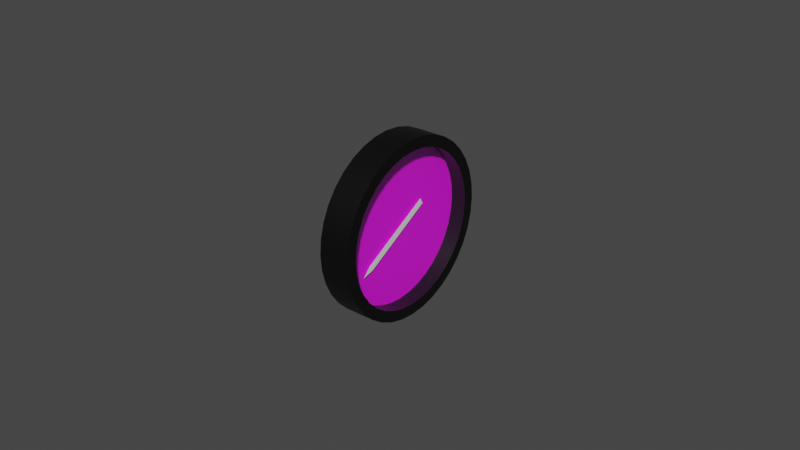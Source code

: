 # Source: fuel-pressure.blend  (saved by Blender 2.83.18; exported with 4.5.12 LTS)
import bpy
from mathutils import Matrix  # noqa: F401  (used for matrix-valued properties, if any)

bpy.ops.wm.read_factory_settings(use_empty=True)
scene = bpy.context.scene
scene.name = 'Scene'

# ---- images (referenced by path relative to the original .blend; pixels are not part of the script)
import os
ASSET_DIR = os.environ.get("B2B_ASSET_DIR", "")  # directory of the original .blend (textures are referenced by path, not embedded)
HERE = os.path.dirname(os.path.abspath(__file__))  # packed textures are extracted next to this script under _unpacked/

def load_image(name, relpath, width, height, colorspace="sRGB"):
    """Load a texture the original file referenced (path relative to the .blend, or extracted next to this script)."""
    p = next((c for c in (os.path.join(HERE, relpath), os.path.join(ASSET_DIR, relpath)) if relpath and os.path.exists(c)), "")
    if p:
        img = bpy.data.images.load(p, check_existing=True)
        img.name = name
    else:  # same state as the original file: an image datablock whose file is absent (Cycles renders it pink)
        img = bpy.data.images.new(name, width, height)
        img.source = "FILE"
        img.filepath = "//" + (relpath or name)
    img.colorspace_settings.name = colorspace
    return img
img_fuel_pressure_png = load_image('fuel-pressure.png', 'fuel-pressure.png', 1024, 1024, 'sRGB')

# ---- materials (node trees are filled in below, after node groups)
mat_casematerial = bpy.data.materials.new('CaseMaterial')
mat_casematerial.use_transparent_shadow = False
mat_glassmaterial = bpy.data.materials.new('GlassMaterial')
mat_glassmaterial.surface_render_method = 'BLENDED'
mat_glassmaterial.blend_method = 'BLEND'
mat_facematerial = bpy.data.materials.new('FaceMaterial')
mat_facematerial.use_transparent_shadow = False
mat_needlematerial = bpy.data.materials.new('NeedleMaterial')
mat_needlematerial.use_transparent_shadow = False

# ---- node groups
ng_auto_smooth = bpy.data.node_groups.new('Auto Smooth', 'GeometryNodeTree')
_s = ng_auto_smooth.interface.new_socket(name='Geometry', in_out='OUTPUT', socket_type='NodeSocketGeometry')
_s = ng_auto_smooth.interface.new_socket(name='Geometry', in_out='INPUT', socket_type='NodeSocketGeometry')
_s = ng_auto_smooth.interface.new_socket(name='Angle', in_out='INPUT', socket_type='NodeSocketFloat')
_s.subtype = 'ANGLE'
_s.min_value = 0.0
_s.max_value = 3.142
ng_auto_smooth.is_modifier = True
_N = ng_auto_smooth.nodes; _L = ng_auto_smooth.links
n0 = _N.new('NodeGroupOutput'); n0.name = 'Group Output'; n0.location = (480, -100)
n1 = _N.new('NodeGroupInput'); n1.name = 'Group Input'; n1.location = (-420, -300)
n2 = _N.new('NodeGroupInput'); n2.name = 'Group Input.001'; n2.location = (-60, -100)
n3 = _N.new('GeometryNodeSetShadeSmooth'); n3.name = 'Set Shade Smooth'; n3.location = (120, -100)
n3.domain = 'EDGE'
n4 = _N.new('GeometryNodeSetShadeSmooth'); n4.name = 'Set Shade Smooth.001'; n4.location = (300, -100)
n5 = _N.new('GeometryNodeInputMeshEdgeAngle'); n5.name = 'Edge Angle'; n5.location = (-420, -220)
n6 = _N.new('GeometryNodeInputEdgeSmooth'); n6.name = 'Is Edge Smooth'; n6.location = (-60, -160)
n7 = _N.new('GeometryNodeInputShadeSmooth'); n7.name = 'Is Face Smooth'; n7.location = (-240, -340)
n8 = _N.new('FunctionNodeBooleanMath'); n8.name = 'Boolean Math'; n8.location = (-60, -220)
n9 = _N.new('FunctionNodeCompare'); n9.name = 'Compare'; n9.location = (-240, -180)
n9.operation = 'LESS_EQUAL'
_L.new(n5.outputs[0], n9.inputs[0])
_L.new(n4.outputs[0], n0.inputs[0])
_L.new(n1.outputs[1], n9.inputs[1])
_L.new(n9.outputs[0], n8.inputs[0])
_L.new(n7.outputs[0], n8.inputs[1])
_L.new(n2.outputs[0], n3.inputs[0])
_L.new(n6.outputs[0], n3.inputs[1])
_L.new(n3.outputs[0], n4.inputs[0])
_L.new(n8.outputs[0], n3.inputs[2])
n0.is_active_output = True

# ---- material node trees
mat_casematerial.use_nodes = True; mat_casematerial.node_tree.nodes.clear()
_N = mat_casematerial.node_tree.nodes; _L = mat_casematerial.node_tree.links
n0 = _N.new('ShaderNodeBsdfPrincipled'); n0.name = 'Principled BSDF'; n0.location = (10, 300)
n0.distribution = 'GGX'
n0.subsurface_method = 'BURLEY'
n0.inputs[0].default_value = (0.0, 0.0, 0.0, 1.0)
n0.inputs[3].default_value = 1.45
n0.inputs[27].default_value = (0.0, 0.0, 0.0, 1.0)
n0.inputs[28].default_value = 1.0
n1 = _N.new('ShaderNodeOutputMaterial'); n1.name = 'Material Output'; n1.location = (300, 300)
_L.new(n0.outputs[0], n1.inputs[0])
n1.is_active_output = True
mat_glassmaterial.use_nodes = True; mat_glassmaterial.node_tree.nodes.clear()
_N = mat_glassmaterial.node_tree.nodes; _L = mat_glassmaterial.node_tree.links
n0 = _N.new('ShaderNodeBsdfPrincipled'); n0.name = 'Principled BSDF'; n0.location = (10, 300)
n0.distribution = 'GGX'
n0.subsurface_method = 'BURLEY'
n0.inputs[0].default_value = (0.7874, 0.8689, 1.0, 1.0)
n0.inputs[1].default_value = 1.0
n0.inputs[2].default_value = 0.2
n0.inputs[3].default_value = 1.45
n0.inputs[4].default_value = 0.1
n0.inputs[13].default_value = 1.0
n0.inputs[27].default_value = (0.0, 0.0, 0.0, 1.0)
n0.inputs[28].default_value = 1.0
n1 = _N.new('ShaderNodeOutputMaterial'); n1.name = 'Material Output'; n1.location = (300, 300)
_L.new(n0.outputs[0], n1.inputs[0])
n1.is_active_output = True
mat_facematerial.use_nodes = True; mat_facematerial.node_tree.nodes.clear()
_N = mat_facematerial.node_tree.nodes; _L = mat_facematerial.node_tree.links
n0 = _N.new('ShaderNodeBsdfPrincipled'); n0.name = 'Principled BSDF'; n0.location = (10, 300)
n0.distribution = 'GGX'
n0.subsurface_method = 'BURLEY'
n0.inputs[3].default_value = 1.45
n0.inputs[27].default_value = (0.0, 0.0, 0.0, 1.0)
n0.inputs[28].default_value = 1.0
n1 = _N.new('ShaderNodeOutputMaterial'); n1.name = 'Material Output'; n1.location = (300, 300)
n2 = _N.new('ShaderNodeTexImage'); n2.name = 'Image Texture'; n2.location = (-280, 280)
n2.image = img_fuel_pressure_png
_L.new(n0.outputs[0], n1.inputs[0])
_L.new(n2.outputs[0], n0.inputs[0])
n1.is_active_output = True
mat_needlematerial.use_nodes = True; mat_needlematerial.node_tree.nodes.clear()
_N = mat_needlematerial.node_tree.nodes; _L = mat_needlematerial.node_tree.links
n0 = _N.new('ShaderNodeBsdfPrincipled'); n0.name = 'Principled BSDF'; n0.location = (10, 300)
n0.distribution = 'GGX'
n0.subsurface_method = 'BURLEY'
n0.inputs[0].default_value = (1.0, 1.0, 1.0, 1.0)
n0.inputs[3].default_value = 1.45
n0.inputs[27].default_value = (0.0, 0.0, 0.0, 1.0)
n0.inputs[28].default_value = 1.0
n1 = _N.new('ShaderNodeOutputMaterial'); n1.name = 'Material Output'; n1.location = (300, 300)
_L.new(n0.outputs[0], n1.inputs[0])
n1.is_active_output = True

# ---- world
world_world = bpy.data.worlds.new('World'); scene.world = world_world
world_world.use_nodes = True; world_world.node_tree.nodes.clear()
_N = world_world.node_tree.nodes; _L = world_world.node_tree.links
n0 = _N.new('ShaderNodeOutputWorld'); n0.name = 'World Output'; n0.location = (300, 300)
n1 = _N.new('ShaderNodeBackground'); n1.name = 'Background'; n1.location = (10, 300)
n1.inputs[0].default_value = (0.05088, 0.05088, 0.05088, 1.0)
_L.new(n1.outputs[0], n0.inputs[0])
n0.is_active_output = True
world_world.color = (0.05088, 0.05088, 0.05088)
world_world.use_sun_shadow = False
world_world.sun_shadow_jitter_overblur = 0.0

# ---- meshes
me_circle = bpy.data.meshes.new('Circle')
me_circle.from_pydata([(0.0, 0.0285, 0.0), (1.518e-10, 0.02807, 0.004949), (2.99e-10, 0.02678, 0.009748), (4.371e-10, 0.02468, 0.01425), (5.619e-10, 0.02183, 0.01832), (6.697e-10, 0.01832, 0.02183), (7.571e-10, 0.01425, 0.02468), (8.215e-10, 0.009748, 0.02678), (8.609e-10, 0.004949, 0.02807), (8.742e-10, 2.152e-09, 0.0285), (8.609e-10, -0.004949, 0.02807), (8.215e-10, -0.009748, 0.02678), (7.571e-10, -0.01425, 0.02468), (6.697e-10, -0.01832, 0.02183), (5.619e-10, -0.02183, 0.01832), (4.371e-10, -0.02468, 0.01425), (2.99e-10, -0.02678, 0.009748), (1.518e-10, -0.02807, 0.004949), (3.404e-16, -0.0285, 1.11e-08), (-1.518e-10, -0.02807, -0.004949), (-2.99e-10, -0.02678, -0.009748), (-4.371e-10, -0.02468, -0.01425), (-5.619e-10, -0.02183, -0.01832), (-6.697e-10, -0.01832, -0.02183), (-7.571e-10, -0.01425, -0.02468), (-8.215e-10, -0.009748, -0.02678), (-8.609e-10, -0.004949, -0.02807), (-8.742e-10, -1.325e-08, -0.0285), (-8.609e-10, 0.004949, -0.02807), (-8.215e-10, 0.009748, -0.02678), (-7.571e-10, 0.01425, -0.02468), (-6.697e-10, 0.01832, -0.02183), (-5.619e-10, 0.02183, -0.01832), (-4.371e-10, 0.02468, -0.01425), (-2.99e-10, 0.02678, -0.009748), (-1.518e-10, 0.02807, -0.004949), (1.328e-10, 0.02455, 0.004328), (9.845e-18, 0.02492, 3.21e-10), (2.615e-10, 0.02342, 0.008524), (3.823e-10, 0.02158, 0.01246), (4.914e-10, 0.01909, 0.01602), (5.857e-10, 0.01602, 0.01909), (6.621e-10, 0.01246, 0.02158), (7.184e-10, 0.008524, 0.02342), (7.529e-10, 0.004328, 0.02455), (7.645e-10, 1.189e-09, 0.02492), (7.529e-10, -0.004328, 0.02455), (7.184e-10, -0.008524, 0.02342), (6.621e-10, -0.01246, 0.02158), (5.857e-10, -0.01602, 0.01909), (4.914e-10, -0.01909, 0.01602), (3.823e-10, -0.02158, 0.01246), (2.615e-10, -0.02342, 0.008524), (1.328e-10, -0.02455, 0.004328), (2.814e-16, -0.02492, 9.173e-09), (-1.328e-10, -0.02455, -0.004328), (-2.615e-10, -0.02342, -0.008524), (-3.823e-10, -0.02158, -0.01246), (-4.914e-10, -0.01909, -0.01602), (-5.857e-10, -0.01602, -0.01909), (-6.621e-10, -0.01246, -0.02158), (-7.184e-10, -0.008524, -0.02342), (-7.529e-10, -0.004328, -0.02455), (-7.645e-10, -1.131e-08, -0.02492), (-7.529e-10, 0.004328, -0.02455), (-7.184e-10, 0.008524, -0.02342), (-6.621e-10, 0.01246, -0.02158), (-5.857e-10, 0.01602, -0.01909), (-4.914e-10, 0.01909, -0.01602), (-3.823e-10, 0.02158, -0.01246), (-2.615e-10, 0.02342, -0.008524), (-1.328e-10, 0.02455, -0.004328), (-0.005, 0.02455, 0.004328), (-0.005, 0.02492, 6.324e-10), (-0.005, 0.02342, 0.008524), (-0.005, 0.02158, 0.01246), (-0.005, 0.01909, 0.01602), (-0.005, 0.01602, 0.01909), (-0.005, 0.01246, 0.02158), (-0.005, 0.008524, 0.02342), (-0.005, 0.004328, 0.02455), (-0.005, 1.189e-09, 0.02492), (-0.005, -0.004328, 0.02455), (-0.005, -0.008524, 0.02342), (-0.005, -0.01246, 0.02158), (-0.005, -0.01602, 0.01909), (-0.005, -0.01909, 0.01602), (-0.005, -0.02158, 0.01246), (-0.005, -0.02342, 0.008524), (-0.005, -0.02455, 0.004328), (-0.005, -0.02492, 9.484e-09), (-0.005, -0.02455, -0.004328), (-0.005, -0.02342, -0.008524), (-0.005, -0.02158, -0.01246), (-0.005, -0.01909, -0.01602), (-0.005, -0.01602, -0.01909), (-0.005, -0.01246, -0.02158), (-0.005, -0.008524, -0.02342), (-0.005, -0.004328, -0.02455), (-0.005, -1.131e-08, -0.02492), (-0.005, 0.004328, -0.02455), (-0.005, 0.008524, -0.02342), (-0.005, 0.01246, -0.02158), (-0.005, 0.01602, -0.01909), (-0.005, 0.01909, -0.01602), (-0.005, 0.02158, -0.01246), (-0.005, 0.02342, -0.008524), (-0.005, 0.02455, -0.004328), (-0.01, 0.0285, 6.229e-10), (-0.01, 0.02807, 0.004949), (-0.01, 0.02678, 0.009748), (-0.01, 0.02468, 0.01425), (-0.01, 0.02183, 0.01832), (-0.01, 0.01832, 0.02183), (-0.01, 0.01425, 0.02468), (-0.01, 0.009748, 0.02678), (-0.01, 0.004949, 0.02807), (-0.01, 2.152e-09, 0.0285), (-0.01, -0.004949, 0.02807), (-0.01, -0.009748, 0.02678), (-0.01, -0.01425, 0.02468), (-0.01, -0.01832, 0.02183), (-0.01, -0.02183, 0.01832), (-0.01, -0.02468, 0.01425), (-0.01, -0.02678, 0.009748), (-0.01, -0.02807, 0.004949), (-0.01, -0.0285, 1.172e-08), (-0.01, -0.02807, -0.004949), (-0.01, -0.02678, -0.009748), (-0.01, -0.02468, -0.01425), (-0.01, -0.02183, -0.01832), (-0.01, -0.01832, -0.02183), (-0.01, -0.01425, -0.02468), (-0.01, -0.009748, -0.02678), (-0.01, -0.004949, -0.02807), (-0.01, -1.325e-08, -0.0285), (-0.01, 0.004949, -0.02807), (-0.01, 0.009748, -0.02678), (-0.01, 0.01425, -0.02468), (-0.01, 0.01832, -0.02183), (-0.01, 0.02183, -0.01832), (-0.01, 0.02468, -0.01425), (-0.01, 0.02678, -0.009748), (-0.01, 0.02807, -0.004949)], [], [(49, 50, 86, 85), (36, 37, 0, 1), (38, 36, 1, 2), (39, 38, 2, 3), (40, 39, 3, 4), (41, 40, 4, 5), (42, 41, 5, 6), (43, 42, 6, 7), (44, 43, 7, 8), (45, 44, 8, 9), (46, 45, 9, 10), (47, 46, 10, 11), (48, 47, 11, 12), (49, 48, 12, 13), (50, 49, 13, 14), (51, 50, 14, 15), (52, 51, 15, 16), (53, 52, 16, 17), (54, 53, 17, 18), (55, 54, 18, 19), (56, 55, 19, 20), (57, 56, 20, 21), (58, 57, 21, 22), (59, 58, 22, 23), (60, 59, 23, 24), (61, 60, 24, 25), (62, 61, 25, 26), (63, 62, 26, 27), (64, 63, 27, 28), (65, 64, 28, 29), (66, 65, 29, 30), (67, 66, 30, 31), (68, 67, 31, 32), (69, 68, 32, 33), (70, 69, 33, 34), (71, 70, 34, 35), (37, 71, 35, 0), (37, 36, 72, 73), (63, 64, 100, 99), (50, 51, 87, 86), (36, 38, 74, 72), (64, 65, 101, 100), (51, 52, 88, 87), (38, 39, 75, 74), (65, 66, 102, 101), (52, 53, 89, 88), (39, 40, 76, 75), (66, 67, 103, 102), (53, 54, 90, 89), (40, 41, 77, 76), (67, 68, 104, 103), (54, 55, 91, 90), (41, 42, 78, 77), (68, 69, 105, 104), (55, 56, 92, 91), (42, 43, 79, 78), (69, 70, 106, 105), (56, 57, 93, 92), (43, 44, 80, 79), (70, 71, 107, 106), (57, 58, 94, 93), (44, 45, 81, 80), (71, 37, 73, 107), (58, 59, 95, 94), (45, 46, 82, 81), (59, 60, 96, 95), (46, 47, 83, 82), (60, 61, 97, 96), (47, 48, 84, 83), (61, 62, 98, 97), (48, 49, 85, 84), (62, 63, 99, 98), (20, 19, 127, 128), (7, 6, 114, 115), (34, 33, 141, 142), (21, 20, 128, 129), (8, 7, 115, 116), (35, 34, 142, 143), (22, 21, 129, 130), (9, 8, 116, 117), (0, 35, 143, 108), (23, 22, 130, 131), (10, 9, 117, 118), (24, 23, 131, 132), (11, 10, 118, 119), (25, 24, 132, 133), (12, 11, 119, 120), (26, 25, 133, 134), (13, 12, 120, 121), (27, 26, 134, 135), (14, 13, 121, 122), (1, 0, 108, 109), (28, 27, 135, 136), (15, 14, 122, 123), (2, 1, 109, 110), (29, 28, 136, 137), (16, 15, 123, 124), (3, 2, 110, 111), (30, 29, 137, 138), (17, 16, 124, 125), (4, 3, 111, 112), (31, 30, 138, 139), (18, 17, 125, 126), (5, 4, 112, 113), (32, 31, 139, 140), (19, 18, 126, 127), (6, 5, 113, 114), (33, 32, 140, 141), (109, 110, 111, 112, 113, 114, 115, 116, 117, 118, 119, 120, 121, 122, 123, 124, 125, 126, 127, 128, 129, 130, 131, 132, 133, 134, 135, 136, 137, 138, 139, 140, 141, 142, 143, 108)])
me_circle.polygons.foreach_set('use_smooth', [True] * 109)
_uv = me_circle.uv_layers.new(name='UVMap')
_uv.uv.foreach_set('vector', [0.165, 0.2189, 0.2189, 0.165, 0.2189, 0.165, 0.165, 0.2189, 0.4241, 0.9306, 0.5, 0.9373, 0.5, 1.0, 0.4132, 0.9924, 0.3504, 0.9109, 0.4241, 0.9306, 0.4132, 0.9924, 0.329, 0.9698, 0.2814, 0.8787, 0.3504, 0.9109, 0.329, 0.9698, 0.25, 0.933, 0.2189, 0.835, 0.2814, 0.8787, 0.25, 0.933, 0.1786, 0.883, 0.165, 0.7811, 0.2189, 0.835, 0.1786, 0.883, 0.117, 0.8214, 0.1213, 0.7186, 0.165, 0.7811, 0.117, 0.8214, 0.06699, 0.75, 0.08911, 0.6496, 0.1213, 0.7186, 0.06699, 0.75, 0.03015, 0.671, 0.06938, 0.5759, 0.08911, 0.6496, 0.03015, 0.671, 0.007596, 0.5868, 0.06274, 0.5, 0.06938, 0.5759, 0.007596, 0.5868, 0.0, 0.5, 0.06938, 0.4241, 0.06274, 0.5, 0.0, 0.5, 0.007596, 0.4132, 0.08911, 0.3504, 0.06938, 0.4241, 0.007596, 0.4132, 0.03015, 0.329, 0.1213, 0.2814, 0.08911, 0.3504, 0.03015, 0.329, 0.06699, 0.25, 0.165, 0.2189, 0.1213, 0.2814, 0.06699, 0.25, 0.117, 0.1786, 0.2189, 0.165, 0.165, 0.2189, 0.117, 0.1786, 0.1786, 0.117, 0.2814, 0.1213, 0.2189, 0.165, 0.1786, 0.117, 0.25, 0.06699, 0.3504, 0.08911, 0.2814, 0.1213, 0.25, 0.06699, 0.329, 0.03015, 0.4241, 0.06938, 0.3504, 0.08911, 0.329, 0.03015, 0.4132, 0.007596, 0.5, 0.06274, 0.4241, 0.06938, 0.4132, 0.007596, 0.5, 0.0, 0.5759, 0.06938, 0.5, 0.06274, 0.5, 0.0, 0.5868, 0.007596, 0.6496, 0.08911, 0.5759, 0.06938, 0.5868, 0.007596, 0.671, 0.03015, 0.7186, 0.1213, 0.6496, 0.08911, 0.671, 0.03015, 0.75, 0.06699, 0.7811, 0.165, 0.7186, 0.1213, 0.75, 0.06699, 0.8214, 0.117, 0.835, 0.2189, 0.7811, 0.165, 0.8214, 0.117, 0.883, 0.1786, 0.8787, 0.2814, 0.835, 0.2189, 0.883, 0.1786, 0.933, 0.25, 0.9109, 0.3504, 0.8787, 0.2814, 0.933, 0.25, 0.9698, 0.329, 0.9306, 0.4241, 0.9109, 0.3504, 0.9698, 0.329, 0.9924, 0.4132, 0.9373, 0.5, 0.9306, 0.4241, 0.9924, 0.4132, 1.0, 0.5, 0.9306, 0.5759, 0.9373, 0.5, 1.0, 0.5, 0.9924, 0.5868, 0.9109, 0.6496, 0.9306, 0.5759, 0.9924, 0.5868, 0.9698, 0.671, 0.8787, 0.7186, 0.9109, 0.6496, 0.9698, 0.671, 0.933, 0.75, 0.835, 0.7811, 0.8787, 0.7186, 0.933, 0.75, 0.883, 0.8214, 0.7811, 0.835, 0.835, 0.7811, 0.883, 0.8214, 0.8214, 0.883, 0.7186, 0.8787, 0.7811, 0.835, 0.8214, 0.883, 0.75, 0.933, 0.6496, 0.9109, 0.7186, 0.8787, 0.75, 0.933, 0.671, 0.9698, 0.5759, 0.9306, 0.6496, 0.9109, 0.671, 0.9698, 0.5868, 0.9924, 0.5, 0.9373, 0.5759, 0.9306, 0.5868, 0.9924, 0.5, 1.0, 0.5, 0.9373, 0.4241, 0.9306, 0.4241, 0.9306, 0.5, 0.9373, 0.9373, 0.5, 0.9306, 0.5759, 0.9306, 0.5759, 0.9373, 0.5, 0.2189, 0.165, 0.2814, 0.1213, 0.2814, 0.1213, 0.2189, 0.165, 0.4241, 0.9306, 0.3504, 0.9109, 0.3504, 0.9109, 0.4241, 0.9306, 0.9306, 0.5759, 0.9109, 0.6496, 0.9109, 0.6496, 0.9306, 0.5759, 0.2814, 0.1213, 0.3504, 0.08911, 0.3504, 0.08911, 0.2814, 0.1213, 0.3504, 0.9109, 0.2814, 0.8787, 0.2814, 0.8787, 0.3504, 0.9109, 0.9109, 0.6496, 0.8787, 0.7186, 0.8787, 0.7186, 0.9109, 0.6496, 0.3504, 0.08911, 0.4241, 0.06938, 0.4241, 0.06938, 0.3504, 0.08911, 0.2814, 0.8787, 0.2189, 0.835, 0.2189, 0.835, 0.2814, 0.8787, 0.8787, 0.7186, 0.835, 0.7811, 0.835, 0.7811, 0.8787, 0.7186, 0.4241, 0.06938, 0.5, 0.06274, 0.5, 0.06274, 0.4241, 0.06938, 0.2189, 0.835, 0.165, 0.7811, 0.165, 0.7811, 0.2189, 0.835, 0.835, 0.7811, 0.7811, 0.835, 0.7811, 0.835, 0.835, 0.7811, 0.5, 0.06274, 0.5759, 0.06938, 0.5759, 0.06938, 0.5, 0.06274, 0.165, 0.7811, 0.1213, 0.7186, 0.1213, 0.7186, 0.165, 0.7811, 0.7811, 0.835, 0.7186, 0.8787, 0.7186, 0.8787, 0.7811, 0.835, 0.5759, 0.06938, 0.6496, 0.08911, 0.6496, 0.08911, 0.5759, 0.06938, 0.1213, 0.7186, 0.08911, 0.6496, 0.08911, 0.6496, 0.1213, 0.7186, 0.7186, 0.8787, 0.6496, 0.9109, 0.6496, 0.9109, 0.7186, 0.8787, 0.6496, 0.08911, 0.7186, 0.1213, 0.7186, 0.1213, 0.6496, 0.08911, 0.08911, 0.6496, 0.06938, 0.5759, 0.06938, 0.5759, 0.08911, 0.6496, 0.6496, 0.9109, 0.5759, 0.9306, 0.5759, 0.9306, 0.6496, 0.9109, 0.7186, 0.1213, 0.7811, 0.165, 0.7811, 0.165, 0.7186, 0.1213, 0.06938, 0.5759, 0.06274, 0.5, 0.06274, 0.5, 0.06938, 0.5759, 0.5759, 0.9306, 0.5, 0.9373, 0.5, 0.9373, 0.5759, 0.9306, 0.7811, 0.165, 0.835, 0.2189, 0.835, 0.2189, 0.7811, 0.165, 0.06274, 0.5, 0.06938, 0.4241, 0.06938, 0.4241, 0.06274, 0.5, 0.835, 0.2189, 0.8787, 0.2814, 0.8787, 0.2814, 0.835, 0.2189, 0.06938, 0.4241, 0.08911, 0.3504, 0.08911, 0.3504, 0.06938, 0.4241, 0.8787, 0.2814, 0.9109, 0.3504, 0.9109, 0.3504, 0.8787, 0.2814, 0.08911, 0.3504, 0.1213, 0.2814, 0.1213, 0.2814, 0.08911, 0.3504, 0.9109, 0.3504, 0.9306, 0.4241, 0.9306, 0.4241, 0.9109, 0.3504, 0.1213, 0.2814, 0.165, 0.2189, 0.165, 0.2189, 0.1213, 0.2814, 0.9306, 0.4241, 0.9373, 0.5, 0.9373, 0.5, 0.9306, 0.4241, 0.671, 0.03015, 0.5868, 0.007596, 0.5868, 0.007596, 0.671, 0.03015, 0.03015, 0.671, 0.06699, 0.75, 0.06699, 0.75, 0.03015, 0.671, 0.671, 0.9698, 0.75, 0.933, 0.75, 0.933, 0.671, 0.9698, 0.75, 0.06699, 0.671, 0.03015, 0.671, 0.03015, 0.75, 0.06699, 0.007596, 0.5868, 0.03015, 0.671, 0.03015, 0.671, 0.007596, 0.5868, 0.5868, 0.9924, 0.671, 0.9698, 0.671, 0.9698, 0.5868, 0.9924, 0.8214, 0.117, 0.75, 0.06699, 0.75, 0.06699, 0.8214, 0.117, 0.0, 0.5, 0.007596, 0.5868, 0.007596, 0.5868, 0.0, 0.5, 0.5, 1.0, 0.5868, 0.9924, 0.5868, 0.9924, 0.5, 1.0, 0.883, 0.1786, 0.8214, 0.117, 0.8214, 0.117, 0.883, 0.1786, 0.007596, 0.4132, 0.0, 0.5, 0.0, 0.5, 0.007596, 0.4132, 0.933, 0.25, 0.883, 0.1786, 0.883, 0.1786, 0.933, 0.25, 0.03015, 0.329, 0.007596, 0.4132, 0.007596, 0.4132, 0.03015, 0.329, 0.9698, 0.329, 0.933, 0.25, 0.933, 0.25, 0.9698, 0.329, 0.06699, 0.25, 0.03015, 0.329, 0.03015, 0.329, 0.06699, 0.25, 0.9924, 0.4132, 0.9698, 0.329, 0.9698, 0.329, 0.9924, 0.4132, 0.117, 0.1786, 0.06699, 0.25, 0.06699, 0.25, 0.117, 0.1786, 1.0, 0.5, 0.9924, 0.4132, 0.9924, 0.4132, 1.0, 0.5, 0.1786, 0.117, 0.117, 0.1786, 0.117, 0.1786, 0.1786, 0.117, 0.4132, 0.9924, 0.5, 1.0, 0.5, 1.0, 0.4132, 0.9924, 0.9924, 0.5868, 1.0, 0.5, 1.0, 0.5, 0.9924, 0.5868, 0.25, 0.06699, 0.1786, 0.117, 0.1786, 0.117, 0.25, 0.06699, 0.329, 0.9698, 0.4132, 0.9924, 0.4132, 0.9924, 0.329, 0.9698, 0.9698, 0.671, 0.9924, 0.5868, 0.9924, 0.5868, 0.9698, 0.671, 0.329, 0.03015, 0.25, 0.06699, 0.25, 0.06699, 0.329, 0.03015, 0.25, 0.933, 0.329, 0.9698, 0.329, 0.9698, 0.25, 0.933, 0.933, 0.75, 0.9698, 0.671, 0.9698, 0.671, 0.933, 0.75, 0.4132, 0.007596, 0.329, 0.03015, 0.329, 0.03015, 0.4132, 0.007596, 0.1786, 0.883, 0.25, 0.933, 0.25, 0.933, 0.1786, 0.883, 0.883, 0.8214, 0.933, 0.75, 0.933, 0.75, 0.883, 0.8214, 0.5, 0.0, 0.4132, 0.007596, 0.4132, 0.007596, 0.5, 0.0, 0.117, 0.8214, 0.1786, 0.883, 0.1786, 0.883, 0.117, 0.8214, 0.8214, 0.883, 0.883, 0.8214, 0.883, 0.8214, 0.8214, 0.883, 0.5868, 0.007596, 0.5, 0.0, 0.5, 0.0, 0.5868, 0.007596, 0.06699, 0.75, 0.117, 0.8214, 0.117, 0.8214, 0.06699, 0.75, 0.75, 0.933, 0.8214, 0.883, 0.8214, 0.883, 0.75, 0.933, 0.4132, 0.9924, 0.329, 0.9698, 0.25, 0.933, 0.1786, 0.883, 0.117, 0.8214, 0.06699, 0.75, 0.03015, 0.671, 0.007596, 0.5868, 0.0, 0.5, 0.007596, 0.4132, 0.03015, 0.329, 0.06699, 0.25, 0.117, 0.1786, 0.1786, 0.117, 0.25, 0.06699, 0.329, 0.03015, 0.4132, 0.007596, 0.5, 0.0, 0.5868, 0.007596, 0.671, 0.03015, 0.75, 0.06699, 0.8214, 0.117, 0.883, 0.1786, 0.933, 0.25, 0.9698, 0.329, 0.9924, 0.4132, 1.0, 0.5, 0.9924, 0.5868, 0.9698, 0.671, 0.933, 0.75, 0.883, 0.8214, 0.8214, 0.883, 0.75, 0.933, 0.671, 0.9698, 0.5868, 0.9924, 0.5, 1.0])
me_circle.materials.append(mat_casematerial)
me_circle.use_remesh_fix_poles = True
me_circle.use_remesh_preserve_attributes = False
me_circle.use_mirror_vertex_groups = False
me_circle.update()
me_circle_001 = bpy.data.meshes.new('Circle.001')
me_circle_001.from_pydata([(1.328e-10, 0.02455, 0.004328), (9.845e-18, 0.02492, 3.21e-10), (2.615e-10, 0.02342, 0.008524), (3.823e-10, 0.02158, 0.01246), (4.914e-10, 0.01909, 0.01602), (5.857e-10, 0.01602, 0.01909), (6.621e-10, 0.01246, 0.02158), (7.184e-10, 0.008524, 0.02342), (7.529e-10, 0.004328, 0.02455), (7.645e-10, 1.189e-09, 0.02492), (7.529e-10, -0.004328, 0.02455), (7.184e-10, -0.008524, 0.02342), (6.621e-10, -0.01246, 0.02158), (5.857e-10, -0.01602, 0.01909), (4.914e-10, -0.01909, 0.01602), (3.823e-10, -0.02158, 0.01246), (2.615e-10, -0.02342, 0.008524), (1.328e-10, -0.02455, 0.004328), (2.814e-16, -0.02492, 9.173e-09), (-1.328e-10, -0.02455, -0.004328), (-2.615e-10, -0.02342, -0.008524), (-3.823e-10, -0.02158, -0.01246), (-4.914e-10, -0.01909, -0.01602), (-5.857e-10, -0.01602, -0.01909), (-6.621e-10, -0.01246, -0.02158), (-7.184e-10, -0.008524, -0.02342), (-7.529e-10, -0.004328, -0.02455), (-7.645e-10, -1.131e-08, -0.02492), (-7.529e-10, 0.004328, -0.02455), (-7.184e-10, 0.008524, -0.02342), (-6.621e-10, 0.01246, -0.02158), (-5.857e-10, 0.01602, -0.01909), (-4.914e-10, 0.01909, -0.01602), (-3.823e-10, 0.02158, -0.01246), (-2.615e-10, 0.02342, -0.008524), (-1.328e-10, 0.02455, -0.004328)], [], [(1, 0, 2, 3, 4, 5, 6, 7, 8, 9, 10, 11, 12, 13, 14, 15, 16, 17, 18, 19, 20, 21, 22, 23, 24, 25, 26, 27, 28, 29, 30, 31, 32, 33, 34, 35)])
_uv = me_circle_001.uv_layers.new(name='UVMap')
_uv.uv.foreach_set('vector', [0.5, 0.9373, 0.4241, 0.9306, 0.3504, 0.9109, 0.2814, 0.8787, 0.2189, 0.835, 0.165, 0.7811, 0.1213, 0.7186, 0.08911, 0.6496, 0.06938, 0.5759, 0.06274, 0.5, 0.06938, 0.4241, 0.08911, 0.3504, 0.1213, 0.2814, 0.165, 0.2189, 0.2189, 0.165, 0.2814, 0.1213, 0.3504, 0.08911, 0.4241, 0.06938, 0.5, 0.06274, 0.5759, 0.06938, 0.6496, 0.08911, 0.7186, 0.1213, 0.7811, 0.165, 0.835, 0.2189, 0.8787, 0.2814, 0.9109, 0.3504, 0.9306, 0.4241, 0.9373, 0.5, 0.9306, 0.5759, 0.9109, 0.6496, 0.8787, 0.7186, 0.835, 0.7811, 0.7811, 0.835, 0.7186, 0.8787, 0.6496, 0.9109, 0.5759, 0.9306])
me_circle_001.materials.append(mat_glassmaterial)
me_circle_001.use_remesh_fix_poles = True
me_circle_001.use_remesh_preserve_attributes = False
me_circle_001.use_mirror_vertex_groups = False
me_circle_001.update()
me_circle_002 = bpy.data.meshes.new('Circle.002')
me_circle_002.from_pydata([(-0.005, 0.02455, 0.004328), (-0.005, 0.02492, 6.324e-10), (-0.005, 0.02342, 0.008524), (-0.005, 0.02158, 0.01246), (-0.005, 0.01909, 0.01602), (-0.005, 0.01602, 0.01909), (-0.005, 0.01246, 0.02158), (-0.005, 0.008524, 0.02342), (-0.005, 0.004328, 0.02455), (-0.005, 1.189e-09, 0.02492), (-0.005, -0.004328, 0.02455), (-0.005, -0.008524, 0.02342), (-0.005, -0.01246, 0.02158), (-0.005, -0.01602, 0.01909), (-0.005, -0.01909, 0.01602), (-0.005, -0.02158, 0.01246), (-0.005, -0.02342, 0.008524), (-0.005, -0.02455, 0.004328), (-0.005, -0.02492, 9.484e-09), (-0.005, -0.02455, -0.004328), (-0.005, -0.02342, -0.008524), (-0.005, -0.02158, -0.01246), (-0.005, -0.01909, -0.01602), (-0.005, -0.01602, -0.01909), (-0.005, -0.01246, -0.02158), (-0.005, -0.008524, -0.02342), (-0.005, -0.004328, -0.02455), (-0.005, -1.131e-08, -0.02492), (-0.005, 0.004328, -0.02455), (-0.005, 0.008524, -0.02342), (-0.005, 0.01246, -0.02158), (-0.005, 0.01602, -0.01909), (-0.005, 0.01909, -0.01602), (-0.005, 0.02158, -0.01246), (-0.005, 0.02342, -0.008524), (-0.005, 0.02455, -0.004328)], [], [(1, 0, 2, 3, 4, 5, 6, 7, 8, 9, 10, 11, 12, 13, 14, 15, 16, 17, 18, 19, 20, 21, 22, 23, 24, 25, 26, 27, 28, 29, 30, 31, 32, 33, 34, 35)])
me_circle_002.polygons.foreach_set('use_smooth', [True] * 1)
_uv = me_circle_002.uv_layers.new(name='UVMap')
_uv.uv.foreach_set('vector', [1.0, 0.5, 0.9924, 0.5868, 0.9698, 0.671, 0.933, 0.75, 0.883, 0.8214, 0.8214, 0.883, 0.75, 0.933, 0.671, 0.9698, 0.5868, 0.9924, 0.5, 1.0, 0.4132, 0.9924, 0.329, 0.9698, 0.25, 0.933, 0.1786, 0.883, 0.117, 0.8214, 0.06699, 0.75, 0.03015, 0.671, 0.007596, 0.5868, 0.0, 0.5, 0.007596, 0.4132, 0.03015, 0.329, 0.06699, 0.25, 0.117, 0.1786, 0.1786, 0.117, 0.25, 0.06699, 0.329, 0.03015, 0.4132, 0.007596, 0.5, 0.0, 0.5868, 0.007596, 0.671, 0.03015, 0.75, 0.06699, 0.8214, 0.117, 0.883, 0.1786, 0.933, 0.25, 0.9698, 0.329, 0.9924, 0.4132])
me_circle_002.materials.append(mat_facematerial)
me_circle_002.use_remesh_fix_poles = True
me_circle_002.use_remesh_preserve_attributes = False
me_circle_002.use_mirror_vertex_groups = False
me_circle_002.update()
me_plane_001 = bpy.data.meshes.new('Plane.001')
me_plane_001.from_pydata([(1.587e-09, 9.313e-10, 0.02), (3.248e-10, 0.001125, -0.01), (2.265e-10, -0.001125, -0.01), (1.472e-09, 0.001125, 0.01625), (1.374e-09, -0.001125, 0.01625)], [], [(3, 4, 2, 1), (0, 4, 3)])
_uv = me_plane_001.uv_layers.new(name='UVMap')
_uv.uv.foreach_set('vector', [0.0, 0.125, 1.0, 0.125, 1.0, 1.0, 0.0, 1.0, 1.0, 0.0, 1.0, 0.125, 0.0, 0.125])
me_plane_001.materials.append(mat_needlematerial)
me_plane_001.use_remesh_fix_poles = True
me_plane_001.use_remesh_preserve_attributes = False
me_plane_001.use_mirror_vertex_groups = False
me_plane_001.update()

# ---- objects
ob_case = bpy.data.objects.new('Case', me_circle)
ob_glass = bpy.data.objects.new('Glass', me_circle_001)
ob_face = bpy.data.objects.new('Face', me_circle_002)
ob_needle = bpy.data.objects.new('Needle', me_plane_001)

# ---- transforms, parenting, visibility, modifiers, constraints
ob_case.location = (0.0, 0.0, 0.0)
ob_case.lineart.crease_threshold = 0.0
_m = ob_case.modifiers.new('Auto Smooth', 'NODES')
_m.node_group = ng_auto_smooth
_gi = [s.identifier for s in ng_auto_smooth.interface.items_tree if s.item_type == 'SOCKET' and s.in_out == 'INPUT']
_m[_gi[1]] = 0.5236  # Angle
ob_glass.location = (0.0, 0.0, 0.0)
ob_glass.lineart.crease_threshold = 0.0
ob_face.location = (0.0, 0.0, 0.0)
ob_face.lineart.crease_threshold = 0.0
_m = ob_face.modifiers.new('Auto Smooth', 'NODES')
_m.node_group = ng_auto_smooth
_gi = [s.identifier for s in ng_auto_smooth.interface.items_tree if s.item_type == 'SOCKET' and s.in_out == 'INPUT']
_m[_gi[1]] = 0.5236  # Angle
ob_needle.location = (-0.004, 0.0, 2.328e-10)
ob_needle.rotation_euler = (2.094, -0.0, 0.0)
ob_needle.lineart.crease_threshold = 0.0

# ---- collection membership
scene.collection.objects.link(ob_case)
scene.collection.objects.link(ob_glass)
scene.collection.objects.link(ob_face)
scene.collection.objects.link(ob_needle)

# ---- scene / render settings (as saved in the file)
scene.frame_start = 1; scene.frame_end = 250; scene.frame_set(1)
scene.render.engine = 'BLENDER_EEVEE_NEXT'
scene.cycles.use_denoising = False
scene.cycles.samples = 128
scene.cycles.sampling_pattern = 'TABULATED_SOBOL'
scene.cycles.use_adaptive_sampling = False
scene.cycles.use_light_tree = False
scene.view_settings.view_transform = 'Filmic'
bpy.context.view_layer.update()

# ---- added for rendering (the .blend has no active camera and no usable light): camera, sun
cam_auto = bpy.data.cameras.new('AutoCamera')
cam_auto.lens = 50.0
cam_auto.sensor_width = 36.0
cam_auto.clip_end = 1000.0
ob_auto_camera = bpy.data.objects.new('AutoCamera', cam_auto)
scene.collection.objects.link(ob_auto_camera)
ob_auto_camera.location = (0.180045, -0.222054, 0.148036)
ob_auto_camera.rotation_euler = (1.09748, -7.21219e-08, 0.694738)
scene.camera = ob_auto_camera
light_auto_sun = bpy.data.lights.new('AutoSun', 'SUN')
light_auto_sun.energy = 3.0
light_auto_sun.angle = 0.0523599
ob_auto_sun = bpy.data.objects.new('AutoSun', light_auto_sun)
scene.collection.objects.link(ob_auto_sun)
ob_auto_sun.rotation_euler = (0.872665, 0.174533, 0.523599)
bpy.context.view_layer.update()
